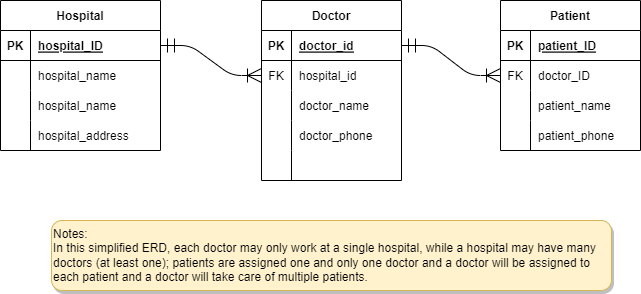

The diagram above was exported from draw.io. Its source (the exported page's mxGraphModel, read from the mxfile embedded in the PNG):
<mxGraphModel dx="1422" dy="705" grid="1" gridSize="10" guides="1" tooltips="1" connect="1" arrows="1" fold="1" page="1" pageScale="1" pageWidth="827" pageHeight="1169" math="0" shadow="0" extFonts="Permanent Marker^https://fonts.googleapis.com/css?family=Permanent+Marker">
  <root>
    <mxCell id="0" />
    <mxCell id="1" parent="0" />
    <mxCell id="C-vyLk0tnHw3VtMMgP7b-1" value="" style="edgeStyle=entityRelationEdgeStyle;endArrow=ERoneToMany;startArrow=ERmandOne;endFill=0;startFill=0;endSize=12;startSize=12;" parent="1" source="C-vyLk0tnHw3VtMMgP7b-24" target="C-vyLk0tnHw3VtMMgP7b-6" edge="1">
      <mxGeometry width="100" height="100" relative="1" as="geometry">
        <mxPoint x="340" y="720" as="sourcePoint" />
        <mxPoint x="440" y="620" as="targetPoint" />
      </mxGeometry>
    </mxCell>
    <mxCell id="C-vyLk0tnHw3VtMMgP7b-12" value="" style="edgeStyle=entityRelationEdgeStyle;endArrow=ERoneToMany;startArrow=ERmandOne;endFill=0;startFill=0;endSize=12;startSize=12;" parent="1" source="C-vyLk0tnHw3VtMMgP7b-3" target="C-vyLk0tnHw3VtMMgP7b-17" edge="1">
      <mxGeometry width="100" height="100" relative="1" as="geometry">
        <mxPoint x="400" y="180" as="sourcePoint" />
        <mxPoint x="460" y="205" as="targetPoint" />
      </mxGeometry>
    </mxCell>
    <mxCell id="C-vyLk0tnHw3VtMMgP7b-2" value="Doctor" style="shape=table;startSize=30;container=1;collapsible=1;childLayout=tableLayout;fixedRows=1;rowLines=0;fontStyle=1;align=center;resizeLast=1;" parent="1" vertex="1">
      <mxGeometry x="281" y="20" width="140" height="180" as="geometry" />
    </mxCell>
    <mxCell id="C-vyLk0tnHw3VtMMgP7b-3" value="" style="shape=partialRectangle;collapsible=0;dropTarget=0;pointerEvents=0;fillColor=none;points=[[0,0.5],[1,0.5]];portConstraint=eastwest;top=0;left=0;right=0;bottom=1;" parent="C-vyLk0tnHw3VtMMgP7b-2" vertex="1">
      <mxGeometry y="30" width="140" height="30" as="geometry" />
    </mxCell>
    <mxCell id="C-vyLk0tnHw3VtMMgP7b-4" value="PK" style="shape=partialRectangle;overflow=hidden;connectable=0;fillColor=none;top=0;left=0;bottom=0;right=0;fontStyle=1;" parent="C-vyLk0tnHw3VtMMgP7b-3" vertex="1">
      <mxGeometry width="30" height="30" as="geometry">
        <mxRectangle width="30" height="30" as="alternateBounds" />
      </mxGeometry>
    </mxCell>
    <mxCell id="C-vyLk0tnHw3VtMMgP7b-5" value="doctor_id" style="shape=partialRectangle;overflow=hidden;connectable=0;fillColor=none;top=0;left=0;bottom=0;right=0;align=left;spacingLeft=6;fontStyle=5;" parent="C-vyLk0tnHw3VtMMgP7b-3" vertex="1">
      <mxGeometry x="30" width="110" height="30" as="geometry">
        <mxRectangle width="110" height="30" as="alternateBounds" />
      </mxGeometry>
    </mxCell>
    <mxCell id="C-vyLk0tnHw3VtMMgP7b-6" value="" style="shape=partialRectangle;collapsible=0;dropTarget=0;pointerEvents=0;fillColor=none;points=[[0,0.5],[1,0.5]];portConstraint=eastwest;top=0;left=0;right=0;bottom=0;" parent="C-vyLk0tnHw3VtMMgP7b-2" vertex="1">
      <mxGeometry y="60" width="140" height="30" as="geometry" />
    </mxCell>
    <mxCell id="C-vyLk0tnHw3VtMMgP7b-7" value="FK" style="shape=partialRectangle;overflow=hidden;connectable=0;fillColor=none;top=0;left=0;bottom=0;right=0;" parent="C-vyLk0tnHw3VtMMgP7b-6" vertex="1">
      <mxGeometry width="30" height="30" as="geometry">
        <mxRectangle width="30" height="30" as="alternateBounds" />
      </mxGeometry>
    </mxCell>
    <mxCell id="C-vyLk0tnHw3VtMMgP7b-8" value="hospital_id" style="shape=partialRectangle;overflow=hidden;connectable=0;fillColor=none;top=0;left=0;bottom=0;right=0;align=left;spacingLeft=6;" parent="C-vyLk0tnHw3VtMMgP7b-6" vertex="1">
      <mxGeometry x="30" width="110" height="30" as="geometry">
        <mxRectangle width="110" height="30" as="alternateBounds" />
      </mxGeometry>
    </mxCell>
    <mxCell id="C-vyLk0tnHw3VtMMgP7b-9" value="" style="shape=partialRectangle;collapsible=0;dropTarget=0;pointerEvents=0;fillColor=none;points=[[0,0.5],[1,0.5]];portConstraint=eastwest;top=0;left=0;right=0;bottom=0;" parent="C-vyLk0tnHw3VtMMgP7b-2" vertex="1">
      <mxGeometry y="90" width="140" height="30" as="geometry" />
    </mxCell>
    <mxCell id="C-vyLk0tnHw3VtMMgP7b-10" value="" style="shape=partialRectangle;overflow=hidden;connectable=0;fillColor=none;top=0;left=0;bottom=0;right=0;" parent="C-vyLk0tnHw3VtMMgP7b-9" vertex="1">
      <mxGeometry width="30" height="30" as="geometry">
        <mxRectangle width="30" height="30" as="alternateBounds" />
      </mxGeometry>
    </mxCell>
    <mxCell id="C-vyLk0tnHw3VtMMgP7b-11" value="doctor_name" style="shape=partialRectangle;overflow=hidden;connectable=0;fillColor=none;top=0;left=0;bottom=0;right=0;align=left;spacingLeft=6;" parent="C-vyLk0tnHw3VtMMgP7b-9" vertex="1">
      <mxGeometry x="30" width="110" height="30" as="geometry">
        <mxRectangle width="110" height="30" as="alternateBounds" />
      </mxGeometry>
    </mxCell>
    <mxCell id="v2k5snY-HVhXZdC5TMtn-7" value="" style="shape=partialRectangle;collapsible=0;dropTarget=0;pointerEvents=0;fillColor=none;points=[[0,0.5],[1,0.5]];portConstraint=eastwest;top=0;left=0;right=0;bottom=0;" parent="C-vyLk0tnHw3VtMMgP7b-2" vertex="1">
      <mxGeometry y="120" width="140" height="30" as="geometry" />
    </mxCell>
    <mxCell id="v2k5snY-HVhXZdC5TMtn-8" value="" style="shape=partialRectangle;overflow=hidden;connectable=0;fillColor=none;top=0;left=0;bottom=0;right=0;" parent="v2k5snY-HVhXZdC5TMtn-7" vertex="1">
      <mxGeometry width="30" height="30" as="geometry">
        <mxRectangle width="30" height="30" as="alternateBounds" />
      </mxGeometry>
    </mxCell>
    <mxCell id="v2k5snY-HVhXZdC5TMtn-9" value="doctor_phone" style="shape=partialRectangle;overflow=hidden;connectable=0;fillColor=none;top=0;left=0;bottom=0;right=0;align=left;spacingLeft=6;" parent="v2k5snY-HVhXZdC5TMtn-7" vertex="1">
      <mxGeometry x="30" width="110" height="30" as="geometry">
        <mxRectangle width="110" height="30" as="alternateBounds" />
      </mxGeometry>
    </mxCell>
    <mxCell id="v2k5snY-HVhXZdC5TMtn-10" value="" style="shape=partialRectangle;collapsible=0;dropTarget=0;pointerEvents=0;fillColor=none;points=[[0,0.5],[1,0.5]];portConstraint=eastwest;top=0;left=0;right=0;bottom=0;" parent="C-vyLk0tnHw3VtMMgP7b-2" vertex="1">
      <mxGeometry y="150" width="140" height="30" as="geometry" />
    </mxCell>
    <mxCell id="v2k5snY-HVhXZdC5TMtn-11" value="" style="shape=partialRectangle;overflow=hidden;connectable=0;fillColor=none;top=0;left=0;bottom=0;right=0;" parent="v2k5snY-HVhXZdC5TMtn-10" vertex="1">
      <mxGeometry width="30" height="30" as="geometry">
        <mxRectangle width="30" height="30" as="alternateBounds" />
      </mxGeometry>
    </mxCell>
    <mxCell id="v2k5snY-HVhXZdC5TMtn-12" value="" style="shape=partialRectangle;overflow=hidden;connectable=0;fillColor=none;top=0;left=0;bottom=0;right=0;align=left;spacingLeft=6;" parent="v2k5snY-HVhXZdC5TMtn-10" vertex="1">
      <mxGeometry x="30" width="110" height="30" as="geometry">
        <mxRectangle width="110" height="30" as="alternateBounds" />
      </mxGeometry>
    </mxCell>
    <mxCell id="C-vyLk0tnHw3VtMMgP7b-13" value="Patient" style="shape=table;startSize=30;container=1;collapsible=1;childLayout=tableLayout;fixedRows=1;rowLines=0;fontStyle=1;align=center;resizeLast=1;" parent="1" vertex="1">
      <mxGeometry x="520" y="20" width="140" height="150" as="geometry" />
    </mxCell>
    <mxCell id="C-vyLk0tnHw3VtMMgP7b-14" value="" style="shape=partialRectangle;collapsible=0;dropTarget=0;pointerEvents=0;fillColor=none;points=[[0,0.5],[1,0.5]];portConstraint=eastwest;top=0;left=0;right=0;bottom=1;" parent="C-vyLk0tnHw3VtMMgP7b-13" vertex="1">
      <mxGeometry y="30" width="140" height="30" as="geometry" />
    </mxCell>
    <mxCell id="C-vyLk0tnHw3VtMMgP7b-15" value="PK" style="shape=partialRectangle;overflow=hidden;connectable=0;fillColor=none;top=0;left=0;bottom=0;right=0;fontStyle=1;" parent="C-vyLk0tnHw3VtMMgP7b-14" vertex="1">
      <mxGeometry width="30" height="30" as="geometry">
        <mxRectangle width="30" height="30" as="alternateBounds" />
      </mxGeometry>
    </mxCell>
    <mxCell id="C-vyLk0tnHw3VtMMgP7b-16" value="patient_ID" style="shape=partialRectangle;overflow=hidden;connectable=0;fillColor=none;top=0;left=0;bottom=0;right=0;align=left;spacingLeft=6;fontStyle=5;" parent="C-vyLk0tnHw3VtMMgP7b-14" vertex="1">
      <mxGeometry x="30" width="110" height="30" as="geometry">
        <mxRectangle width="110" height="30" as="alternateBounds" />
      </mxGeometry>
    </mxCell>
    <mxCell id="C-vyLk0tnHw3VtMMgP7b-17" value="" style="shape=partialRectangle;collapsible=0;dropTarget=0;pointerEvents=0;fillColor=none;points=[[0,0.5],[1,0.5]];portConstraint=eastwest;top=0;left=0;right=0;bottom=0;" parent="C-vyLk0tnHw3VtMMgP7b-13" vertex="1">
      <mxGeometry y="60" width="140" height="30" as="geometry" />
    </mxCell>
    <mxCell id="C-vyLk0tnHw3VtMMgP7b-18" value="FK" style="shape=partialRectangle;overflow=hidden;connectable=0;fillColor=none;top=0;left=0;bottom=0;right=0;" parent="C-vyLk0tnHw3VtMMgP7b-17" vertex="1">
      <mxGeometry width="30" height="30" as="geometry">
        <mxRectangle width="30" height="30" as="alternateBounds" />
      </mxGeometry>
    </mxCell>
    <mxCell id="C-vyLk0tnHw3VtMMgP7b-19" value="doctor_ID" style="shape=partialRectangle;overflow=hidden;connectable=0;fillColor=none;top=0;left=0;bottom=0;right=0;align=left;spacingLeft=6;" parent="C-vyLk0tnHw3VtMMgP7b-17" vertex="1">
      <mxGeometry x="30" width="110" height="30" as="geometry">
        <mxRectangle width="110" height="30" as="alternateBounds" />
      </mxGeometry>
    </mxCell>
    <mxCell id="C-vyLk0tnHw3VtMMgP7b-20" value="" style="shape=partialRectangle;collapsible=0;dropTarget=0;pointerEvents=0;fillColor=none;points=[[0,0.5],[1,0.5]];portConstraint=eastwest;top=0;left=0;right=0;bottom=0;" parent="C-vyLk0tnHw3VtMMgP7b-13" vertex="1">
      <mxGeometry y="90" width="140" height="30" as="geometry" />
    </mxCell>
    <mxCell id="C-vyLk0tnHw3VtMMgP7b-21" value="" style="shape=partialRectangle;overflow=hidden;connectable=0;fillColor=none;top=0;left=0;bottom=0;right=0;" parent="C-vyLk0tnHw3VtMMgP7b-20" vertex="1">
      <mxGeometry width="30" height="30" as="geometry">
        <mxRectangle width="30" height="30" as="alternateBounds" />
      </mxGeometry>
    </mxCell>
    <mxCell id="C-vyLk0tnHw3VtMMgP7b-22" value="patient_name" style="shape=partialRectangle;overflow=hidden;connectable=0;fillColor=none;top=0;left=0;bottom=0;right=0;align=left;spacingLeft=6;" parent="C-vyLk0tnHw3VtMMgP7b-20" vertex="1">
      <mxGeometry x="30" width="110" height="30" as="geometry">
        <mxRectangle width="110" height="30" as="alternateBounds" />
      </mxGeometry>
    </mxCell>
    <mxCell id="v2k5snY-HVhXZdC5TMtn-13" value="" style="shape=partialRectangle;collapsible=0;dropTarget=0;pointerEvents=0;fillColor=none;points=[[0,0.5],[1,0.5]];portConstraint=eastwest;top=0;left=0;right=0;bottom=0;" parent="C-vyLk0tnHw3VtMMgP7b-13" vertex="1">
      <mxGeometry y="120" width="140" height="30" as="geometry" />
    </mxCell>
    <mxCell id="v2k5snY-HVhXZdC5TMtn-14" value="" style="shape=partialRectangle;overflow=hidden;connectable=0;fillColor=none;top=0;left=0;bottom=0;right=0;" parent="v2k5snY-HVhXZdC5TMtn-13" vertex="1">
      <mxGeometry width="30" height="30" as="geometry">
        <mxRectangle width="30" height="30" as="alternateBounds" />
      </mxGeometry>
    </mxCell>
    <mxCell id="v2k5snY-HVhXZdC5TMtn-15" value="patient_phone" style="shape=partialRectangle;overflow=hidden;connectable=0;fillColor=none;top=0;left=0;bottom=0;right=0;align=left;spacingLeft=6;" parent="v2k5snY-HVhXZdC5TMtn-13" vertex="1">
      <mxGeometry x="30" width="110" height="30" as="geometry">
        <mxRectangle width="110" height="30" as="alternateBounds" />
      </mxGeometry>
    </mxCell>
    <mxCell id="C-vyLk0tnHw3VtMMgP7b-23" value="Hospital" style="shape=table;startSize=30;container=1;collapsible=1;childLayout=tableLayout;fixedRows=1;rowLines=0;fontStyle=1;align=center;resizeLast=1;" parent="1" vertex="1">
      <mxGeometry x="20" y="20" width="160" height="150" as="geometry" />
    </mxCell>
    <mxCell id="C-vyLk0tnHw3VtMMgP7b-24" value="" style="shape=partialRectangle;collapsible=0;dropTarget=0;pointerEvents=0;fillColor=none;points=[[0,0.5],[1,0.5]];portConstraint=eastwest;top=0;left=0;right=0;bottom=1;" parent="C-vyLk0tnHw3VtMMgP7b-23" vertex="1">
      <mxGeometry y="30" width="160" height="30" as="geometry" />
    </mxCell>
    <mxCell id="C-vyLk0tnHw3VtMMgP7b-25" value="PK" style="shape=partialRectangle;overflow=hidden;connectable=0;fillColor=none;top=0;left=0;bottom=0;right=0;fontStyle=1;" parent="C-vyLk0tnHw3VtMMgP7b-24" vertex="1">
      <mxGeometry width="30" height="30" as="geometry">
        <mxRectangle width="30" height="30" as="alternateBounds" />
      </mxGeometry>
    </mxCell>
    <mxCell id="C-vyLk0tnHw3VtMMgP7b-26" value="hospital_ID" style="shape=partialRectangle;overflow=hidden;connectable=0;fillColor=none;top=0;left=0;bottom=0;right=0;align=left;spacingLeft=6;fontStyle=5;" parent="C-vyLk0tnHw3VtMMgP7b-24" vertex="1">
      <mxGeometry x="30" width="130" height="30" as="geometry">
        <mxRectangle width="130" height="30" as="alternateBounds" />
      </mxGeometry>
    </mxCell>
    <mxCell id="C-vyLk0tnHw3VtMMgP7b-27" value="" style="shape=partialRectangle;collapsible=0;dropTarget=0;pointerEvents=0;fillColor=none;points=[[0,0.5],[1,0.5]];portConstraint=eastwest;top=0;left=0;right=0;bottom=0;" parent="C-vyLk0tnHw3VtMMgP7b-23" vertex="1">
      <mxGeometry y="60" width="160" height="30" as="geometry" />
    </mxCell>
    <mxCell id="C-vyLk0tnHw3VtMMgP7b-28" value="" style="shape=partialRectangle;overflow=hidden;connectable=0;fillColor=none;top=0;left=0;bottom=0;right=0;" parent="C-vyLk0tnHw3VtMMgP7b-27" vertex="1">
      <mxGeometry width="30" height="30" as="geometry">
        <mxRectangle width="30" height="30" as="alternateBounds" />
      </mxGeometry>
    </mxCell>
    <mxCell id="C-vyLk0tnHw3VtMMgP7b-29" value="hospital_name" style="shape=partialRectangle;overflow=hidden;connectable=0;fillColor=none;top=0;left=0;bottom=0;right=0;align=left;spacingLeft=6;" parent="C-vyLk0tnHw3VtMMgP7b-27" vertex="1">
      <mxGeometry x="30" width="130" height="30" as="geometry">
        <mxRectangle width="130" height="30" as="alternateBounds" />
      </mxGeometry>
    </mxCell>
    <mxCell id="v2k5snY-HVhXZdC5TMtn-1" value="" style="shape=partialRectangle;collapsible=0;dropTarget=0;pointerEvents=0;fillColor=none;points=[[0,0.5],[1,0.5]];portConstraint=eastwest;top=0;left=0;right=0;bottom=0;" parent="C-vyLk0tnHw3VtMMgP7b-23" vertex="1">
      <mxGeometry y="90" width="160" height="30" as="geometry" />
    </mxCell>
    <mxCell id="v2k5snY-HVhXZdC5TMtn-2" value="" style="shape=partialRectangle;overflow=hidden;connectable=0;fillColor=none;top=0;left=0;bottom=0;right=0;" parent="v2k5snY-HVhXZdC5TMtn-1" vertex="1">
      <mxGeometry width="30" height="30" as="geometry">
        <mxRectangle width="30" height="30" as="alternateBounds" />
      </mxGeometry>
    </mxCell>
    <mxCell id="v2k5snY-HVhXZdC5TMtn-3" value="hospital_name" style="shape=partialRectangle;overflow=hidden;connectable=0;fillColor=none;top=0;left=0;bottom=0;right=0;align=left;spacingLeft=6;" parent="v2k5snY-HVhXZdC5TMtn-1" vertex="1">
      <mxGeometry x="30" width="130" height="30" as="geometry">
        <mxRectangle width="130" height="30" as="alternateBounds" />
      </mxGeometry>
    </mxCell>
    <mxCell id="v2k5snY-HVhXZdC5TMtn-4" value="" style="shape=partialRectangle;collapsible=0;dropTarget=0;pointerEvents=0;fillColor=none;points=[[0,0.5],[1,0.5]];portConstraint=eastwest;top=0;left=0;right=0;bottom=0;" parent="C-vyLk0tnHw3VtMMgP7b-23" vertex="1">
      <mxGeometry y="120" width="160" height="30" as="geometry" />
    </mxCell>
    <mxCell id="v2k5snY-HVhXZdC5TMtn-5" value="" style="shape=partialRectangle;overflow=hidden;connectable=0;fillColor=none;top=0;left=0;bottom=0;right=0;" parent="v2k5snY-HVhXZdC5TMtn-4" vertex="1">
      <mxGeometry width="30" height="30" as="geometry">
        <mxRectangle width="30" height="30" as="alternateBounds" />
      </mxGeometry>
    </mxCell>
    <mxCell id="v2k5snY-HVhXZdC5TMtn-6" value="hospital_address" style="shape=partialRectangle;overflow=hidden;connectable=0;fillColor=none;top=0;left=0;bottom=0;right=0;align=left;spacingLeft=6;" parent="v2k5snY-HVhXZdC5TMtn-4" vertex="1">
      <mxGeometry x="30" width="130" height="30" as="geometry">
        <mxRectangle width="130" height="30" as="alternateBounds" />
      </mxGeometry>
    </mxCell>
    <mxCell id="v2k5snY-HVhXZdC5TMtn-17" value="Notes:&lt;br&gt;In this simplified ERD, each doctor may only work at a single hospital, while a hospital may have many doctors (at least one); patients are assigned one and only one doctor and a doctor will be assigned to each patient and a doctor will take care of multiple patients." style="rounded=1;whiteSpace=wrap;html=1;align=left;perimeterSpacing=12;glass=0;sketch=0;shadow=1;fillColor=#fff2cc;strokeColor=#d6b656;" parent="1" vertex="1">
      <mxGeometry x="71" y="240" width="560" height="70" as="geometry" />
    </mxCell>
  </root>
</mxGraphModel>